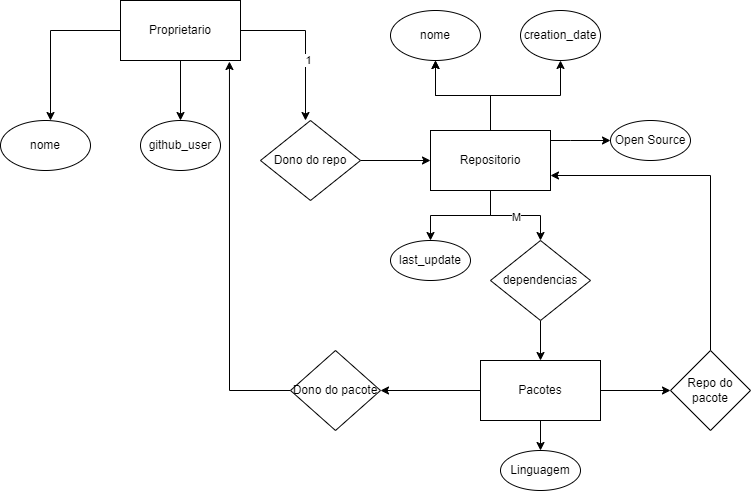

The diagram above was exported from draw.io. Its source (the exported page's mxGraphModel, read from the mxfile embedded in the PNG):
<mxGraphModel dx="736" dy="607" grid="0" gridSize="10" guides="1" tooltips="1" connect="1" arrows="1" fold="1" page="1" pageScale="1" pageWidth="850" pageHeight="1100" math="0" shadow="0">
  <root>
    <mxCell id="0" />
    <mxCell id="1" parent="0" />
    <mxCell id="nhPUTa4dyhj9i42V_Ql2-54" style="edgeStyle=orthogonalEdgeStyle;rounded=0;orthogonalLoop=1;jettySize=auto;html=1;" parent="1" source="nhPUTa4dyhj9i42V_Ql2-53" edge="1">
      <mxGeometry relative="1" as="geometry">
        <mxPoint x="80" y="500" as="targetPoint" />
      </mxGeometry>
    </mxCell>
    <mxCell id="nhPUTa4dyhj9i42V_Ql2-57" value="" style="edgeStyle=orthogonalEdgeStyle;rounded=0;orthogonalLoop=1;jettySize=auto;html=1;" parent="1" source="nhPUTa4dyhj9i42V_Ql2-53" target="nhPUTa4dyhj9i42V_Ql2-56" edge="1">
      <mxGeometry relative="1" as="geometry" />
    </mxCell>
    <mxCell id="nhPUTa4dyhj9i42V_Ql2-59" value="" style="edgeStyle=orthogonalEdgeStyle;rounded=0;orthogonalLoop=1;jettySize=auto;html=1;" parent="1" source="nhPUTa4dyhj9i42V_Ql2-53" edge="1">
      <mxGeometry relative="1" as="geometry">
        <mxPoint x="335" y="500" as="targetPoint" />
      </mxGeometry>
    </mxCell>
    <mxCell id="nhPUTa4dyhj9i42V_Ql2-61" value="1" style="edgeLabel;html=1;align=center;verticalAlign=middle;resizable=0;points=[];" parent="nhPUTa4dyhj9i42V_Ql2-59" vertex="1" connectable="0">
      <mxGeometry x="0.2153" y="2" relative="1" as="geometry">
        <mxPoint as="offset" />
      </mxGeometry>
    </mxCell>
    <mxCell id="nhPUTa4dyhj9i42V_Ql2-53" value="Proprietario" style="rounded=0;whiteSpace=wrap;html=1;" parent="1" vertex="1">
      <mxGeometry x="150" y="380" width="120" height="60" as="geometry" />
    </mxCell>
    <mxCell id="nhPUTa4dyhj9i42V_Ql2-55" value="nome" style="ellipse;whiteSpace=wrap;html=1;" parent="1" vertex="1">
      <mxGeometry x="30" y="500" width="90" height="50" as="geometry" />
    </mxCell>
    <mxCell id="nhPUTa4dyhj9i42V_Ql2-56" value="github_user" style="ellipse;whiteSpace=wrap;html=1;rounded=0;" parent="1" vertex="1">
      <mxGeometry x="170" y="500" width="80" height="50" as="geometry" />
    </mxCell>
    <mxCell id="nhPUTa4dyhj9i42V_Ql2-63" value="" style="edgeStyle=orthogonalEdgeStyle;rounded=0;orthogonalLoop=1;jettySize=auto;html=1;" parent="1" source="nhPUTa4dyhj9i42V_Ql2-60" target="nhPUTa4dyhj9i42V_Ql2-62" edge="1">
      <mxGeometry relative="1" as="geometry" />
    </mxCell>
    <mxCell id="nhPUTa4dyhj9i42V_Ql2-60" value="Dono do repo" style="rhombus;whiteSpace=wrap;html=1;" parent="1" vertex="1">
      <mxGeometry x="290" y="500" width="100" height="80" as="geometry" />
    </mxCell>
    <mxCell id="nhPUTa4dyhj9i42V_Ql2-65" value="" style="edgeStyle=orthogonalEdgeStyle;rounded=0;orthogonalLoop=1;jettySize=auto;html=1;" parent="1" source="nhPUTa4dyhj9i42V_Ql2-62" target="nhPUTa4dyhj9i42V_Ql2-64" edge="1">
      <mxGeometry relative="1" as="geometry" />
    </mxCell>
    <mxCell id="nhPUTa4dyhj9i42V_Ql2-66" value="" style="edgeStyle=orthogonalEdgeStyle;rounded=0;orthogonalLoop=1;jettySize=auto;html=1;" parent="1" source="nhPUTa4dyhj9i42V_Ql2-62" target="nhPUTa4dyhj9i42V_Ql2-64" edge="1">
      <mxGeometry relative="1" as="geometry" />
    </mxCell>
    <mxCell id="nhPUTa4dyhj9i42V_Ql2-68" value="" style="edgeStyle=orthogonalEdgeStyle;rounded=0;orthogonalLoop=1;jettySize=auto;html=1;" parent="1" source="nhPUTa4dyhj9i42V_Ql2-62" target="nhPUTa4dyhj9i42V_Ql2-67" edge="1">
      <mxGeometry relative="1" as="geometry" />
    </mxCell>
    <mxCell id="nhPUTa4dyhj9i42V_Ql2-72" value="" style="edgeStyle=orthogonalEdgeStyle;rounded=0;orthogonalLoop=1;jettySize=auto;html=1;" parent="1" source="nhPUTa4dyhj9i42V_Ql2-62" target="nhPUTa4dyhj9i42V_Ql2-71" edge="1">
      <mxGeometry relative="1" as="geometry" />
    </mxCell>
    <mxCell id="nhPUTa4dyhj9i42V_Ql2-74" value="" style="edgeStyle=orthogonalEdgeStyle;rounded=0;orthogonalLoop=1;jettySize=auto;html=1;" parent="1" source="nhPUTa4dyhj9i42V_Ql2-62" edge="1">
      <mxGeometry relative="1" as="geometry">
        <mxPoint x="570" y="620" as="targetPoint" />
      </mxGeometry>
    </mxCell>
    <mxCell id="nhPUTa4dyhj9i42V_Ql2-76" value="M" style="edgeLabel;html=1;align=center;verticalAlign=middle;resizable=0;points=[];" parent="nhPUTa4dyhj9i42V_Ql2-74" vertex="1" connectable="0">
      <mxGeometry x="-0.005" y="-1" relative="1" as="geometry">
        <mxPoint as="offset" />
      </mxGeometry>
    </mxCell>
    <mxCell id="nhPUTa4dyhj9i42V_Ql2-78" value="" style="edgeStyle=orthogonalEdgeStyle;rounded=0;orthogonalLoop=1;jettySize=auto;html=1;" parent="1" source="nhPUTa4dyhj9i42V_Ql2-62" target="nhPUTa4dyhj9i42V_Ql2-77" edge="1">
      <mxGeometry relative="1" as="geometry">
        <Array as="points">
          <mxPoint x="600" y="520" />
          <mxPoint x="600" y="520" />
        </Array>
      </mxGeometry>
    </mxCell>
    <mxCell id="nhPUTa4dyhj9i42V_Ql2-62" value="Repositorio" style="whiteSpace=wrap;html=1;" parent="1" vertex="1">
      <mxGeometry x="460" y="510" width="120" height="60" as="geometry" />
    </mxCell>
    <mxCell id="nhPUTa4dyhj9i42V_Ql2-64" value="nome" style="ellipse;whiteSpace=wrap;html=1;" parent="1" vertex="1">
      <mxGeometry x="420" y="390" width="90" height="50" as="geometry" />
    </mxCell>
    <mxCell id="nhPUTa4dyhj9i42V_Ql2-67" value="creation_date" style="ellipse;whiteSpace=wrap;html=1;" parent="1" vertex="1">
      <mxGeometry x="550" y="390" width="80" height="50" as="geometry" />
    </mxCell>
    <mxCell id="nhPUTa4dyhj9i42V_Ql2-71" value="last_update" style="ellipse;whiteSpace=wrap;html=1;" parent="1" vertex="1">
      <mxGeometry x="420" y="620" width="80" height="40" as="geometry" />
    </mxCell>
    <mxCell id="nhPUTa4dyhj9i42V_Ql2-80" value="" style="edgeStyle=orthogonalEdgeStyle;rounded=0;orthogonalLoop=1;jettySize=auto;html=1;" parent="1" source="nhPUTa4dyhj9i42V_Ql2-75" target="nhPUTa4dyhj9i42V_Ql2-79" edge="1">
      <mxGeometry relative="1" as="geometry" />
    </mxCell>
    <mxCell id="nhPUTa4dyhj9i42V_Ql2-75" value="dependencias" style="rhombus;whiteSpace=wrap;html=1;" parent="1" vertex="1">
      <mxGeometry x="520" y="620" width="100" height="80" as="geometry" />
    </mxCell>
    <mxCell id="nhPUTa4dyhj9i42V_Ql2-77" value="Open Source" style="ellipse;whiteSpace=wrap;html=1;" parent="1" vertex="1">
      <mxGeometry x="640" y="500" width="80" height="40" as="geometry" />
    </mxCell>
    <mxCell id="nhPUTa4dyhj9i42V_Ql2-82" value="" style="edgeStyle=orthogonalEdgeStyle;rounded=0;orthogonalLoop=1;jettySize=auto;html=1;" parent="1" source="nhPUTa4dyhj9i42V_Ql2-79" edge="1">
      <mxGeometry relative="1" as="geometry">
        <mxPoint x="410" y="770" as="targetPoint" />
      </mxGeometry>
    </mxCell>
    <mxCell id="nhPUTa4dyhj9i42V_Ql2-94" value="" style="edgeStyle=orthogonalEdgeStyle;rounded=0;orthogonalLoop=1;jettySize=auto;html=1;" parent="1" source="nhPUTa4dyhj9i42V_Ql2-79" target="nhPUTa4dyhj9i42V_Ql2-93" edge="1">
      <mxGeometry relative="1" as="geometry" />
    </mxCell>
    <mxCell id="nhPUTa4dyhj9i42V_Ql2-97" value="" style="edgeStyle=orthogonalEdgeStyle;rounded=0;orthogonalLoop=1;jettySize=auto;html=1;" parent="1" source="nhPUTa4dyhj9i42V_Ql2-79" target="nhPUTa4dyhj9i42V_Ql2-96" edge="1">
      <mxGeometry relative="1" as="geometry" />
    </mxCell>
    <mxCell id="nhPUTa4dyhj9i42V_Ql2-79" value="Pacotes" style="whiteSpace=wrap;html=1;" parent="1" vertex="1">
      <mxGeometry x="510" y="740" width="120" height="60" as="geometry" />
    </mxCell>
    <mxCell id="nhPUTa4dyhj9i42V_Ql2-86" style="edgeStyle=orthogonalEdgeStyle;rounded=0;orthogonalLoop=1;jettySize=auto;html=1;entryX=0.908;entryY=1.017;entryDx=0;entryDy=0;entryPerimeter=0;" parent="1" source="nhPUTa4dyhj9i42V_Ql2-85" target="nhPUTa4dyhj9i42V_Ql2-53" edge="1">
      <mxGeometry relative="1" as="geometry" />
    </mxCell>
    <mxCell id="nhPUTa4dyhj9i42V_Ql2-85" value="Dono do pacote" style="rhombus;whiteSpace=wrap;html=1;" parent="1" vertex="1">
      <mxGeometry x="320" y="730" width="90" height="80" as="geometry" />
    </mxCell>
    <mxCell id="nhPUTa4dyhj9i42V_Ql2-95" style="edgeStyle=orthogonalEdgeStyle;rounded=0;orthogonalLoop=1;jettySize=auto;html=1;entryX=1;entryY=0.75;entryDx=0;entryDy=0;" parent="1" source="nhPUTa4dyhj9i42V_Ql2-93" target="nhPUTa4dyhj9i42V_Ql2-62" edge="1">
      <mxGeometry relative="1" as="geometry">
        <Array as="points">
          <mxPoint x="740" y="555" />
        </Array>
      </mxGeometry>
    </mxCell>
    <mxCell id="nhPUTa4dyhj9i42V_Ql2-93" value="Repo do pacote" style="rhombus;whiteSpace=wrap;html=1;" parent="1" vertex="1">
      <mxGeometry x="700" y="730" width="80" height="80" as="geometry" />
    </mxCell>
    <mxCell id="nhPUTa4dyhj9i42V_Ql2-96" value="Linguagem" style="ellipse;whiteSpace=wrap;html=1;" parent="1" vertex="1">
      <mxGeometry x="530" y="830" width="80" height="40" as="geometry" />
    </mxCell>
  </root>
</mxGraphModel>